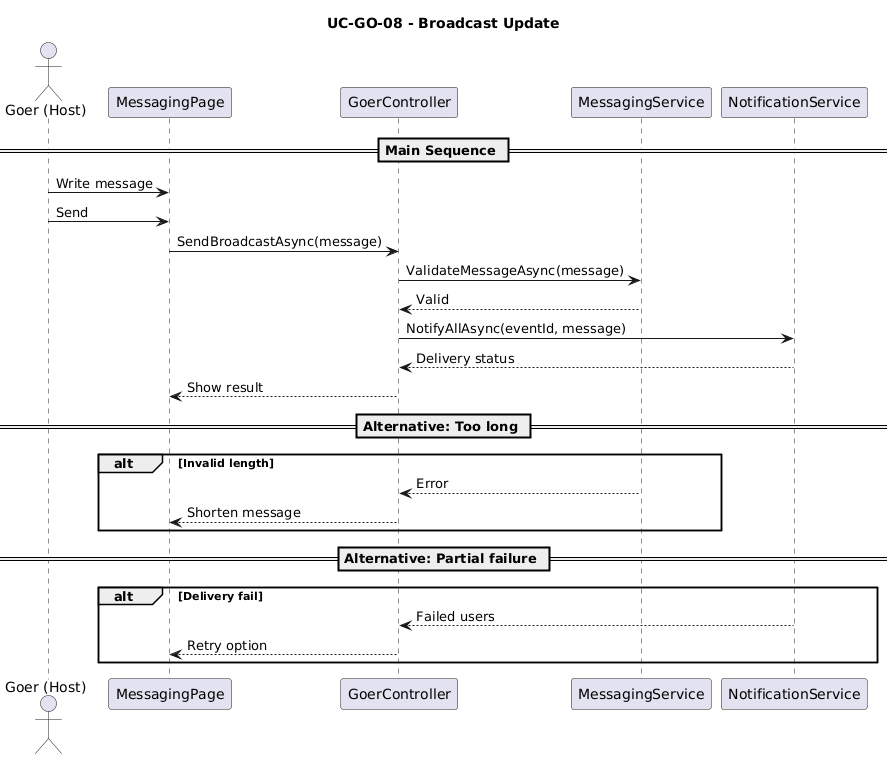

The diagram above was rendered by PlantUML. Its source (embedded in the PNG):
@startuml
title UC-GO-08 - Broadcast Update

actor "Goer (Host)" as Goer
participant "MessagingPage" as UI
participant "GoerController" as Controller
participant "MessagingService" as MsgService
participant "NotificationService" as Notify

== Main Sequence ==

Goer -> UI : Write message
Goer -> UI : Send

UI -> Controller : SendBroadcastAsync(message)

Controller -> MsgService : ValidateMessageAsync(message)
MsgService --> Controller : Valid

Controller -> Notify : NotifyAllAsync(eventId, message)
Notify --> Controller : Delivery status

Controller --> UI : Show result

== Alternative: Too long ==
alt Invalid length
    MsgService --> Controller : Error
    Controller --> UI : Shorten message
end

== Alternative: Partial failure ==
alt Delivery fail
    Notify --> Controller : Failed users
    Controller --> UI : Retry option
end
@enduml